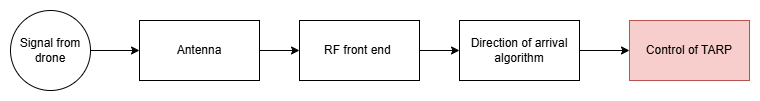

The diagram above was exported from draw.io. Its source (the exported page's mxGraphModel, read from the mxfile embedded in the PNG):
<mxGraphModel dx="1285" dy="764" grid="0" gridSize="10" guides="1" tooltips="1" connect="1" arrows="1" fold="1" page="1" pageScale="1" pageWidth="1169" pageHeight="827" math="0" shadow="0">
  <root>
    <mxCell id="0" />
    <mxCell id="1" parent="0" />
    <mxCell id="MO4_daHPOr4BIXekx7XO-1" value="Antenna" style="rounded=0;whiteSpace=wrap;html=1;" vertex="1" parent="1">
      <mxGeometry x="310" y="252" width="120" height="60" as="geometry" />
    </mxCell>
    <mxCell id="MO4_daHPOr4BIXekx7XO-2" value="" style="endArrow=classic;html=1;rounded=0;" edge="1" parent="1">
      <mxGeometry width="50" height="50" relative="1" as="geometry">
        <mxPoint x="430" y="282" as="sourcePoint" />
        <mxPoint x="470" y="282" as="targetPoint" />
      </mxGeometry>
    </mxCell>
    <mxCell id="MO4_daHPOr4BIXekx7XO-5" value="RF front end&amp;nbsp;" style="rounded=0;whiteSpace=wrap;html=1;" vertex="1" parent="1">
      <mxGeometry x="470" y="252" width="120" height="60" as="geometry" />
    </mxCell>
    <mxCell id="MO4_daHPOr4BIXekx7XO-9" value="Direction of arrival algorithm" style="rounded=0;whiteSpace=wrap;html=1;" vertex="1" parent="1">
      <mxGeometry x="630" y="252" width="120" height="60" as="geometry" />
    </mxCell>
    <mxCell id="MO4_daHPOr4BIXekx7XO-10" value="" style="endArrow=classic;html=1;rounded=0;entryX=0;entryY=0.5;entryDx=0;entryDy=0;" edge="1" parent="1" target="MO4_daHPOr4BIXekx7XO-9">
      <mxGeometry width="50" height="50" relative="1" as="geometry">
        <mxPoint x="590" y="282" as="sourcePoint" />
        <mxPoint x="640" y="232" as="targetPoint" />
      </mxGeometry>
    </mxCell>
    <mxCell id="MO4_daHPOr4BIXekx7XO-11" value="Control of TARP" style="rounded=0;whiteSpace=wrap;html=1;fillColor=#f8cecc;strokeColor=#b85450;" vertex="1" parent="1">
      <mxGeometry x="800" y="252" width="120" height="60" as="geometry" />
    </mxCell>
    <mxCell id="MO4_daHPOr4BIXekx7XO-12" value="" style="endArrow=classic;html=1;rounded=0;entryX=0;entryY=0.5;entryDx=0;entryDy=0;" edge="1" parent="1" target="MO4_daHPOr4BIXekx7XO-11">
      <mxGeometry width="50" height="50" relative="1" as="geometry">
        <mxPoint x="750" y="282" as="sourcePoint" />
        <mxPoint x="800" y="232" as="targetPoint" />
      </mxGeometry>
    </mxCell>
    <mxCell id="MO4_daHPOr4BIXekx7XO-15" value="Signal from drone" style="ellipse;whiteSpace=wrap;html=1;aspect=fixed;" vertex="1" parent="1">
      <mxGeometry x="181" y="242" width="80" height="80" as="geometry" />
    </mxCell>
    <mxCell id="MO4_daHPOr4BIXekx7XO-16" value="" style="endArrow=classic;html=1;rounded=0;exitX=1;exitY=0.5;exitDx=0;exitDy=0;entryX=0;entryY=0.5;entryDx=0;entryDy=0;" edge="1" parent="1" source="MO4_daHPOr4BIXekx7XO-15" target="MO4_daHPOr4BIXekx7XO-1">
      <mxGeometry width="50" height="50" relative="1" as="geometry">
        <mxPoint x="260" y="284" as="sourcePoint" />
        <mxPoint x="310" y="234" as="targetPoint" />
      </mxGeometry>
    </mxCell>
  </root>
</mxGraphModel>